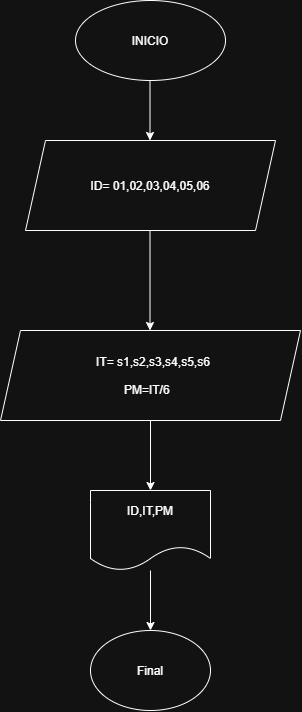

The diagram above was exported from draw.io. Its source (the exported page's mxGraphModel, read from the mxfile embedded in the PNG):
<mxGraphModel dx="1030" dy="527" grid="1" gridSize="10" guides="1" tooltips="1" connect="1" arrows="1" fold="1" page="1" pageScale="1" pageWidth="827" pageHeight="1169" math="0" shadow="0">
  <root>
    <mxCell id="0" />
    <mxCell id="1" parent="0" />
    <mxCell id="b3sxEt9IE1V5ozneIbp4-1" parent="1" style="ellipse;whiteSpace=wrap;html=1;shapeInside=1;" value="INICIO" vertex="1">
      <mxGeometry height="80" width="150" x="310" y="30" as="geometry" />
    </mxCell>
    <mxCell id="b3sxEt9IE1V5ozneIbp4-4" edge="1" parent="1" style="endArrow=classic;html=1;rounded=0;" value="">
      <mxGeometry height="50" relative="1" width="50" as="geometry">
        <mxPoint x="384.5" y="110" as="sourcePoint" />
        <mxPoint x="384.5" y="170" as="targetPoint" />
      </mxGeometry>
    </mxCell>
    <mxCell id="b3sxEt9IE1V5ozneIbp4-7" parent="1" style="shape=parallelogram;perimeter=parallelogramPerimeter;whiteSpace=wrap;html=1;shapeInside=1;fixedSize=1;" value="ID= 01,02,03,04,05,06" vertex="1">
      <mxGeometry height="90" width="250" x="260" y="170" as="geometry" />
    </mxCell>
    <mxCell id="b3sxEt9IE1V5ozneIbp4-8" edge="1" parent="1" style="endArrow=classic;html=1;rounded=0;" value="">
      <mxGeometry height="50" relative="1" width="50" as="geometry">
        <mxPoint x="384.5" y="260" as="sourcePoint" />
        <mxPoint x="384.5" y="360" as="targetPoint" />
      </mxGeometry>
    </mxCell>
    <mxCell id="b3sxEt9IE1V5ozneIbp4-12" edge="1" parent="1" source="b3sxEt9IE1V5ozneIbp4-9" style="edgeStyle=orthogonalEdgeStyle;rounded=0;orthogonalLoop=1;jettySize=auto;html=1;exitX=0.5;exitY=1;exitDx=0;exitDy=0;" target="b3sxEt9IE1V5ozneIbp4-13">
      <mxGeometry relative="1" as="geometry">
        <mxPoint x="385" y="560" as="targetPoint" />
      </mxGeometry>
    </mxCell>
    <mxCell id="b3sxEt9IE1V5ozneIbp4-9" parent="1" style="shape=parallelogram;perimeter=parallelogramPerimeter;whiteSpace=wrap;html=1;shapeInside=1;fixedSize=1;" value="IT= s1,s2,s3,s4,s5,s6&lt;div&gt;&lt;br&gt;&lt;/div&gt;&lt;div&gt;PM=IT/6&lt;/div&gt;" vertex="1">
      <mxGeometry height="90" width="300" x="235" y="360" as="geometry" />
    </mxCell>
    <mxCell id="b3sxEt9IE1V5ozneIbp4-15" edge="1" parent="1" source="b3sxEt9IE1V5ozneIbp4-13" style="edgeStyle=orthogonalEdgeStyle;rounded=0;orthogonalLoop=1;jettySize=auto;html=1;" target="b3sxEt9IE1V5ozneIbp4-16">
      <mxGeometry relative="1" as="geometry">
        <mxPoint x="385" y="700" as="targetPoint" />
      </mxGeometry>
    </mxCell>
    <mxCell id="b3sxEt9IE1V5ozneIbp4-13" parent="1" style="shape=document;whiteSpace=wrap;html=1;boundedLbl=1;" value="ID,IT,PM&lt;div&gt;&lt;br&gt;&lt;/div&gt;" vertex="1">
      <mxGeometry height="80" width="120" x="325" y="520" as="geometry" />
    </mxCell>
    <mxCell id="b3sxEt9IE1V5ozneIbp4-16" parent="1" style="ellipse;whiteSpace=wrap;html=1;shapeInside=1;" value="Final" vertex="1">
      <mxGeometry height="80" width="120" x="325" y="660" as="geometry" />
    </mxCell>
  </root>
</mxGraphModel>